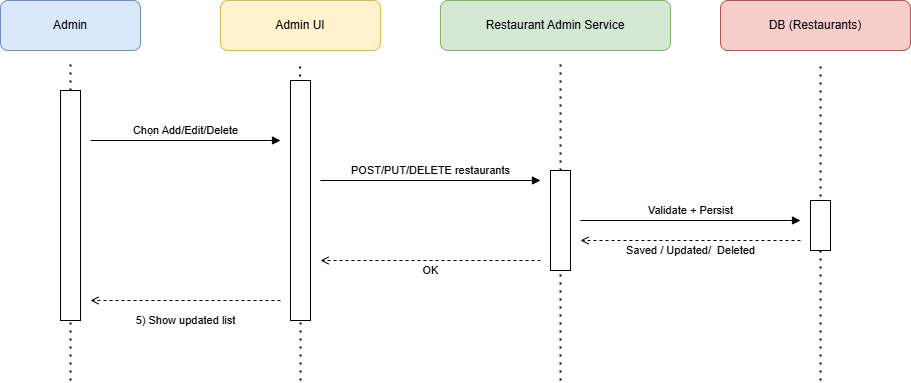

The diagram above was exported from draw.io. Its source (the exported page's mxGraphModel, read from the mxfile embedded in the PNG):
<mxGraphModel dx="679" dy="400" grid="1" gridSize="10" guides="1" tooltips="1" connect="1" arrows="1" fold="1" page="1" pageScale="1" pageWidth="827" pageHeight="1169" math="0" shadow="0">
  <root>
    <mxCell id="0" />
    <mxCell id="1" parent="0" />
    <mxCell id="9orVh5DzEx2tRv4Jh47X-1" value="Admin" style="rounded=1;whiteSpace=wrap;html=1;fillColor=#dae8fc;strokeColor=#6c8ebf;" vertex="1" parent="1">
      <mxGeometry x="60" y="60" width="140" height="50" as="geometry" />
    </mxCell>
    <mxCell id="9orVh5DzEx2tRv4Jh47X-2" value="Admin UI" style="rounded=1;whiteSpace=wrap;html=1;fillColor=#fff2cc;strokeColor=#d6b656;" vertex="1" parent="1">
      <mxGeometry x="280" y="60" width="160" height="50" as="geometry" />
    </mxCell>
    <mxCell id="9orVh5DzEx2tRv4Jh47X-3" value="Restaurant Admin Service" style="rounded=1;whiteSpace=wrap;html=1;fillColor=#d5e8d4;strokeColor=#82b366;" vertex="1" parent="1">
      <mxGeometry x="500" y="60" width="230" height="50" as="geometry" />
    </mxCell>
    <mxCell id="9orVh5DzEx2tRv4Jh47X-4" value="DB (Restaurants)" style="rounded=1;whiteSpace=wrap;html=1;fillColor=#f8cecc;strokeColor=#b85450;" vertex="1" parent="1">
      <mxGeometry x="780" y="60" width="190" height="50" as="geometry" />
    </mxCell>
    <mxCell id="9orVh5DzEx2tRv4Jh47X-6" value="Chọn Add/Edit/Delete" style="endArrow=block;html=1;" edge="1" parent="1">
      <mxGeometry y="10" relative="1" as="geometry">
        <mxPoint x="150" y="200" as="sourcePoint" />
        <mxPoint x="340" y="200" as="targetPoint" />
        <mxPoint as="offset" />
      </mxGeometry>
    </mxCell>
    <mxCell id="9orVh5DzEx2tRv4Jh47X-7" value="Validate + Persist" style="endArrow=block;html=1;" edge="1" parent="1">
      <mxGeometry y="10" relative="1" as="geometry">
        <mxPoint x="640" y="280" as="sourcePoint" />
        <mxPoint x="860" y="280" as="targetPoint" />
        <mxPoint as="offset" />
      </mxGeometry>
    </mxCell>
    <mxCell id="9orVh5DzEx2tRv4Jh47X-8" value="Saved / Updated/&amp;nbsp; Deleted" style="endArrow=open;dashed=1;html=1;" edge="1" parent="1">
      <mxGeometry y="10" relative="1" as="geometry">
        <mxPoint x="860" y="300" as="sourcePoint" />
        <mxPoint x="640" y="300" as="targetPoint" />
        <Array as="points" />
        <mxPoint as="offset" />
      </mxGeometry>
    </mxCell>
    <mxCell id="9orVh5DzEx2tRv4Jh47X-9" value="OK" style="endArrow=open;dashed=1;html=1;" edge="1" parent="1">
      <mxGeometry y="10" relative="1" as="geometry">
        <mxPoint x="600" y="320" as="sourcePoint" />
        <mxPoint x="380" y="320" as="targetPoint" />
        <Array as="points" />
        <mxPoint as="offset" />
      </mxGeometry>
    </mxCell>
    <mxCell id="9orVh5DzEx2tRv4Jh47X-10" value="5) Show updated list" style="endArrow=open;dashed=1;html=1;" edge="1" parent="1">
      <mxGeometry y="20" relative="1" as="geometry">
        <mxPoint x="340" y="360" as="sourcePoint" />
        <mxPoint x="150" y="360" as="targetPoint" />
        <mxPoint as="offset" />
      </mxGeometry>
    </mxCell>
    <mxCell id="9orVh5DzEx2tRv4Jh47X-11" value="" style="endArrow=none;dashed=1;html=1;dashPattern=1 3;strokeWidth=2;rounded=0;" edge="1" parent="1" source="9orVh5DzEx2tRv4Jh47X-15">
      <mxGeometry width="50" height="50" relative="1" as="geometry">
        <mxPoint x="130" y="521.3793103448276" as="sourcePoint" />
        <mxPoint x="130" y="120" as="targetPoint" />
      </mxGeometry>
    </mxCell>
    <mxCell id="9orVh5DzEx2tRv4Jh47X-12" value="" style="endArrow=none;dashed=1;html=1;dashPattern=1 3;strokeWidth=2;rounded=0;" edge="1" parent="1">
      <mxGeometry width="50" height="50" relative="1" as="geometry">
        <mxPoint x="360" y="440" as="sourcePoint" />
        <mxPoint x="359.65999999999997" y="120" as="targetPoint" />
      </mxGeometry>
    </mxCell>
    <mxCell id="9orVh5DzEx2tRv4Jh47X-13" value="" style="endArrow=none;dashed=1;html=1;dashPattern=1 3;strokeWidth=2;rounded=0;" edge="1" parent="1" source="9orVh5DzEx2tRv4Jh47X-20">
      <mxGeometry width="50" height="50" relative="1" as="geometry">
        <mxPoint x="620" y="680" as="sourcePoint" />
        <mxPoint x="620" y="120" as="targetPoint" />
      </mxGeometry>
    </mxCell>
    <mxCell id="9orVh5DzEx2tRv4Jh47X-14" value="" style="endArrow=none;dashed=1;html=1;dashPattern=1 3;strokeWidth=2;rounded=0;" edge="1" parent="1">
      <mxGeometry width="50" height="50" relative="1" as="geometry">
        <mxPoint x="880" y="440" as="sourcePoint" />
        <mxPoint x="880" y="120" as="targetPoint" />
      </mxGeometry>
    </mxCell>
    <mxCell id="9orVh5DzEx2tRv4Jh47X-16" value="" style="endArrow=none;dashed=1;html=1;dashPattern=1 3;strokeWidth=2;rounded=0;" edge="1" parent="1" target="9orVh5DzEx2tRv4Jh47X-15">
      <mxGeometry width="50" height="50" relative="1" as="geometry">
        <mxPoint x="130" y="440" as="sourcePoint" />
        <mxPoint x="130" y="120" as="targetPoint" />
      </mxGeometry>
    </mxCell>
    <mxCell id="9orVh5DzEx2tRv4Jh47X-15" value="" style="rounded=0;whiteSpace=wrap;html=1;" vertex="1" parent="1">
      <mxGeometry x="120" y="150" width="20" height="230" as="geometry" />
    </mxCell>
    <mxCell id="9orVh5DzEx2tRv4Jh47X-17" value="" style="rounded=0;whiteSpace=wrap;html=1;" vertex="1" parent="1">
      <mxGeometry x="350" y="140" width="20" height="240" as="geometry" />
    </mxCell>
    <mxCell id="9orVh5DzEx2tRv4Jh47X-21" value="" style="endArrow=none;dashed=1;html=1;dashPattern=1 3;strokeWidth=2;rounded=0;" edge="1" parent="1" target="9orVh5DzEx2tRv4Jh47X-20">
      <mxGeometry width="50" height="50" relative="1" as="geometry">
        <mxPoint x="620" y="440" as="sourcePoint" />
        <mxPoint x="620" y="120" as="targetPoint" />
      </mxGeometry>
    </mxCell>
    <mxCell id="9orVh5DzEx2tRv4Jh47X-20" value="" style="rounded=0;whiteSpace=wrap;html=1;" vertex="1" parent="1">
      <mxGeometry x="610" y="230" width="20" height="100" as="geometry" />
    </mxCell>
    <mxCell id="9orVh5DzEx2tRv4Jh47X-22" value="" style="rounded=0;whiteSpace=wrap;html=1;" vertex="1" parent="1">
      <mxGeometry x="870" y="260" width="20" height="50" as="geometry" />
    </mxCell>
    <mxCell id="9orVh5DzEx2tRv4Jh47X-23" value="POST/PUT/DELETE restaurants" style="endArrow=block;html=1;" edge="1" parent="1">
      <mxGeometry y="10" relative="1" as="geometry">
        <mxPoint x="380" y="240" as="sourcePoint" />
        <mxPoint x="600" y="240" as="targetPoint" />
        <mxPoint as="offset" />
      </mxGeometry>
    </mxCell>
  </root>
</mxGraphModel>